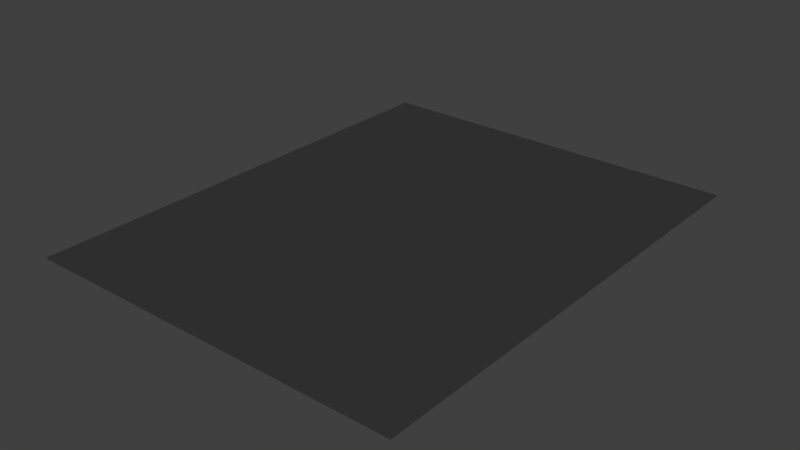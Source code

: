 # Source: dark_ground_plane.blend  (saved by Blender 2.76.0; exported with 4.5.12 LTS)
import bpy
from mathutils import Matrix  # noqa: F401  (used for matrix-valued properties, if any)

bpy.ops.wm.read_factory_settings(use_empty=True)
scene = bpy.context.scene
scene.name = 'Scene'

# ---- collections
col_collection_1 = bpy.data.collections.new('Collection 1'); scene.collection.children.link(col_collection_1)

# ---- materials (node trees are filled in below, after node groups)
mat_material = bpy.data.materials.new('Material')
mat_material.alpha_threshold = 0.0
mat_material.use_transparent_shadow = False
mat_material.diffuse_color = (0.04203, 0.04203, 0.04203, 1.0)
mat_material.specular_color = (0.03741, 0.03741, 0.03741)
mat_material.roughness = 0.5

# ---- material node trees

# ---- world
world_world = bpy.data.worlds.new('World'); scene.world = world_world
world_world.color = (0.05088, 0.05088, 0.05088)
world_world.use_sun_shadow = False
world_world.sun_shadow_jitter_overblur = 0.0
world_world.cycles.sampling_method = 'MANUAL'
world_world.cycles.sample_map_resolution = 256

# ---- meshes
me_plane_001 = bpy.data.meshes.new('Plane.001')
me_plane_001.from_pydata([(-1.0, -1.0, 0.0), (1.0, -1.0, 0.0), (-1.0, 1.0, 0.0), (1.0, 1.0, 0.0)], [], [(0, 1, 3, 2)])
me_plane_001.materials.append(mat_material)
me_plane_001.use_remesh_preserve_volume = False
me_plane_001.use_remesh_preserve_attributes = False
me_plane_001.use_mirror_vertex_groups = False
me_plane_001.update()

# ---- objects
ob_dark_ground_plane = bpy.data.objects.new('dark_ground_plane', me_plane_001)

# ---- transforms, parenting, visibility, modifiers, constraints
ob_dark_ground_plane.location = (0.0, 0.5, 0.0)
ob_dark_ground_plane.scale = (14.4, 18.0, 2.4)
ob_dark_ground_plane.lineart.crease_threshold = 0.0

# ---- collection membership
col_collection_1.objects.link(ob_dark_ground_plane)

# ---- scene / render settings (as saved in the file)
scene.frame_start = 1; scene.frame_end = 250; scene.frame_set(1)
scene.render.engine = 'BLENDER_EEVEE_NEXT'
scene.render.resolution_percentage = 50
scene.render.dither_intensity = 0.0
scene.cycles.use_denoising = False
scene.cycles.samples = 10
scene.cycles.sampling_pattern = 'TABULATED_SOBOL'
scene.cycles.light_sampling_threshold = 0.0
scene.cycles.use_adaptive_sampling = False
scene.cycles.use_light_tree = False
scene.cycles.blur_glossy = 0.0
scene.cycles.pixel_filter_type = 'GAUSSIAN'
scene.cycles.sample_clamp_indirect = 0.0
scene.view_settings.view_transform = 'Standard'
bpy.context.view_layer.update()

# ---- added for rendering (the .blend has no active camera and no usable light): camera, sun
cam_auto = bpy.data.cameras.new('AutoCamera')
cam_auto.lens = 50.0
cam_auto.sensor_width = 36.0
cam_auto.clip_end = 1000.0
ob_auto_camera = bpy.data.objects.new('AutoCamera', cam_auto)
scene.collection.objects.link(ob_auto_camera)
ob_auto_camera.location = (42.6552, -50.6862, 34.1241)
ob_auto_camera.rotation_euler = (1.09748, -7.21219e-08, 0.694738)
scene.camera = ob_auto_camera
light_auto_sun = bpy.data.lights.new('AutoSun', 'SUN')
light_auto_sun.energy = 3.0
light_auto_sun.angle = 0.0523599
ob_auto_sun = bpy.data.objects.new('AutoSun', light_auto_sun)
scene.collection.objects.link(ob_auto_sun)
ob_auto_sun.rotation_euler = (0.872665, 0.174533, 0.523599)
bpy.context.view_layer.update()
